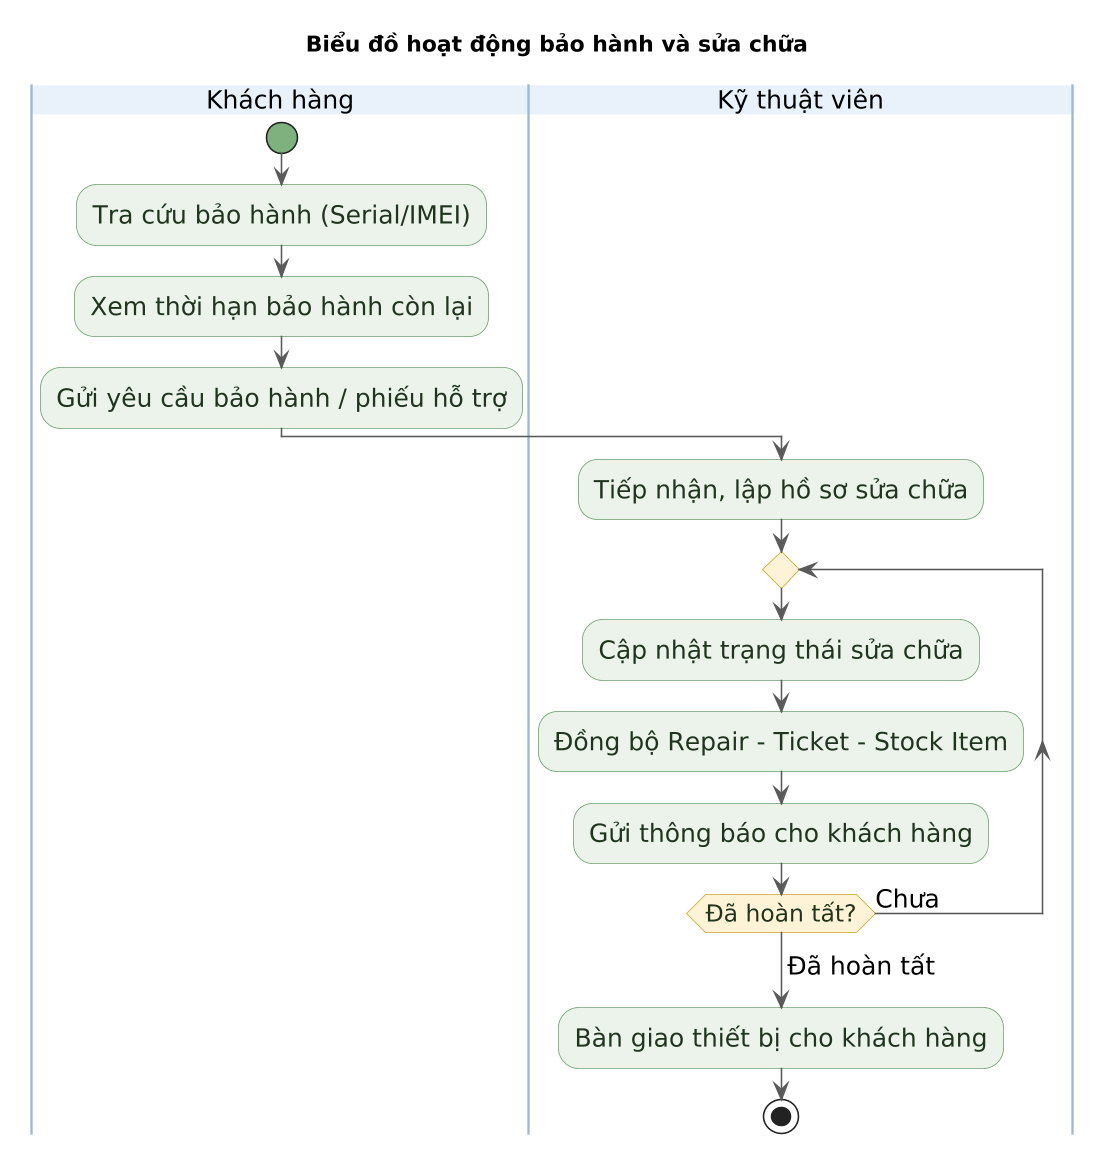

The diagram above was rendered by PlantUML. Its source (embedded in the PNG):
@startuml

skinparam defaultFontName "Arial"
skinparam defaultFontSize 16
skinparam dpi 150
skinparam shadowing false
skinparam ArrowColor #5A5A5A

skinparam activity {
  BackgroundColor #EAF3EA
  BorderColor #6F9F6F
  FontSize 16
  FontColor #20351F
  DiamondBackgroundColor #FFF3D6
  DiamondBorderColor #C9A227
  DiamondFontSize 15
  StartColor #7FB07F
  EndColor #D49191
  BarColor #9DB8D2
}
skinparam swimlane {
  BorderColor #9DB8D2
  TitleBackgroundColor #E8F1FB
}

title Biểu đồ hoạt động bảo hành và sửa chữa
|Khách hàng|
start
:Tra cứu bảo hành (Serial/IMEI);
:Xem thời hạn bảo hành còn lại;
:Gửi yêu cầu bảo hành / phiếu hỗ trợ;
|Kỹ thuật viên|
:Tiếp nhận, lập hồ sơ sửa chữa;
repeat
  :Cập nhật trạng thái sửa chữa;
  :Đồng bộ Repair - Ticket - Stock Item;
  :Gửi thông báo cho khách hàng;
repeat while (Đã hoàn tất?) is (Chưa)
->Đã hoàn tất;
:Bàn giao thiết bị cho khách hàng;
stop
@enduml